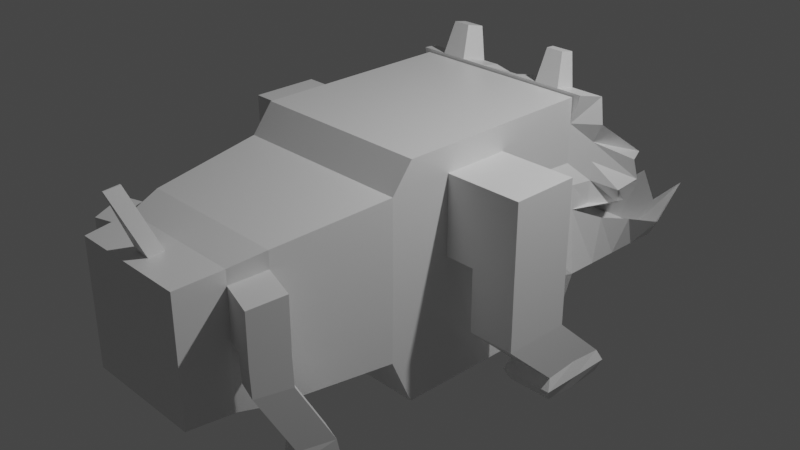# Source: robodog.blend  (saved by Blender 2.91.10; exported with 4.5.12 LTS)
import bpy
from mathutils import Matrix  # noqa: F401  (used for matrix-valued properties, if any)

bpy.ops.wm.read_factory_settings(use_empty=True)
scene = bpy.context.scene
scene.name = 'Scene'

# ---- collections
col_collection = bpy.data.collections.new('Collection'); scene.collection.children.link(col_collection)

# ---- materials (node trees are filled in below, after node groups)
mat_material = bpy.data.materials.new('Material')
mat_material.alpha_threshold = 0.0
mat_material.use_transparent_shadow = False
mat_material.line_color = (0.0, 0.0, 0.0, 1.0)

# ---- material node trees
mat_material.use_nodes = True; mat_material.node_tree.nodes.clear()
_N = mat_material.node_tree.nodes; _L = mat_material.node_tree.links
n0 = _N.new('ShaderNodeOutputMaterial'); n0.name = 'Material Output'; n0.location = (300, 300)
n1 = _N.new('ShaderNodeBsdfPrincipled'); n1.name = 'Principled BSDF'; n1.location = (10, 300)
n1.distribution = 'GGX'
n1.subsurface_method = 'BURLEY'
n1.inputs[2].default_value = 0.4
n1.inputs[3].default_value = 1.45
n1.inputs[27].default_value = (0.0, 0.0, 0.0, 1.0)
n1.inputs[28].default_value = 1.0
_L.new(n1.outputs[0], n0.inputs[0])
n0.is_active_output = True

# ---- world
world_world = bpy.data.worlds.new('World'); scene.world = world_world
world_world.use_nodes = True; world_world.node_tree.nodes.clear()
_N = world_world.node_tree.nodes; _L = world_world.node_tree.links
n0 = _N.new('ShaderNodeOutputWorld'); n0.name = 'World Output'; n0.location = (300, 300)
n1 = _N.new('ShaderNodeBackground'); n1.name = 'Background'; n1.location = (10, 300)
n1.inputs[0].default_value = (0.05088, 0.05088, 0.05088, 1.0)
_L.new(n1.outputs[0], n0.inputs[0])
n0.is_active_output = True
world_world.color = (0.05088, 0.05088, 0.05088)
world_world.use_sun_shadow = False
world_world.sun_shadow_jitter_overblur = 0.0

# ---- cameras
cam_camera = bpy.data.cameras.new('Camera')
cam_camera.clip_end = 100.0
cam_camera.ortho_scale = 7.314

# ---- lights
light_light = bpy.data.lights.new('Light', 'POINT')
light_light.transmission_factor = 0.0
light_light.energy = 1000.0
light_light.shadow_soft_size = 0.1
light_light.shadow_maximum_resolution = 0.006
light_light.use_absolute_resolution = True

# ---- meshes
me_cube = bpy.data.meshes.new('Cube')
me_cube.from_pydata([(1.0, 1.42, 1.317), (1.0, 1.42, -1.249), (1.0, -1.0, 1.0), (1.0, -1.011, -0.7052), (0.6678, -3.065, 0.7358), (0.6678, -3.065, -0.6111), (1.0, -0.7727, 1.295), (1.0, -0.7727, -1.238), (1.0, 1.42, 1.04), (1.134, 1.377, 0.1504), (1.0, -1.0, 0.7838), (1.0, -1.0, 0.1171), (0.6678, -3.065, 0.5915), (0.6678, -3.065, 0.07821), (1.0, -0.7727, 1.021), (1.0, -0.7727, 0.1767), (0.0, 1.42, -1.249), (0.0, -1.0, 1.0), (6.546e-17, -1.011, -0.7052), (0.0, 1.42, 1.317), (5.96e-08, -3.065, 0.7358), (5.96e-08, -3.065, -0.6111), (0.0, -0.7727, -1.238), (0.0, -0.7727, 1.295), (5.96e-08, -3.065, 0.07821), (5.96e-08, -3.065, 0.5915), (0.0, 1.42, 1.04), (1.0, -0.3171, -1.24), (1.0, 0.4137, -1.244), (1.0, 0.4137, 1.307), (1.0, -0.3171, 1.3), (0.9946, 0.3953, 0.2832), (1.0, -0.3171, 0.1783), (1.0, 0.4137, 1.031), (1.0, -0.3171, 1.025), (0.0, 0.4137, 1.307), (0.0, -0.3171, 1.3), (0.0, 0.4137, -1.244), (0.0, -0.3171, -1.24), (1.84, 0.4137, 0.1808), (1.84, -0.3171, 0.1783), (1.84, 0.4137, 1.031), (1.84, -0.3171, 1.025), (1.336, -0.3171, 1.025), (1.336, 0.4137, 1.031), (1.336, 0.4137, 0.1808), (1.336, -0.3171, 0.1783), (1.84, 0.4169, -0.5051), (1.84, -0.3138, -0.5077), (1.336, 0.4169, -0.5051), (1.336, -0.3138, -0.5077), (1.829, 1.035, -1.068), (1.829, 0.3041, -1.071), (1.326, 1.035, -1.068), (1.326, 0.3041, -1.071), (1.829, 1.036, -1.315), (1.829, 0.3049, -1.317), (1.326, 1.036, -1.315), (1.326, 0.3049, -1.317), (1.285, 1.094, -1.191), (1.285, 0.2461, -1.194), (1.869, 1.094, -1.191), (1.869, 0.2461, -1.194), (1.0, 0.04829, -1.242), (1.0, 0.04829, 1.303), (1.0, 0.04829, 0.1795), (1.0, 0.04829, 1.028), (0.0, 0.04829, 1.303), (0.0, 0.04829, -1.242), (1.84, 0.04829, 0.1795), (1.84, 0.04829, 1.028), (1.336, 0.04829, 0.1795), (1.336, 0.04829, 1.028), (1.84, 0.05154, -0.5064), (1.336, 0.05154, -0.5064), (1.829, 0.6694, -1.038), (1.326, 0.6694, -1.015), (1.829, 0.6703, -1.347), (1.326, 0.6703, -1.37), (1.869, 0.6699, -1.193), (1.285, 0.6699, -1.193), (0.8304, -2.226, -0.6572), (0.7197, -2.576, -0.6258), (0.7197, -2.575, 0.7771), (0.8304, -2.223, 0.8652), (0.8304, -2.223, 0.09726), (0.7197, -2.575, 0.08429), (0.8304, -2.223, 0.6856), (0.7197, -2.575, 0.6215), (5.96e-08, -2.223, 0.8652), (5.96e-08, -2.575, 0.7771), (5.96e-08, -2.226, -0.6572), (5.96e-08, -2.576, -0.6258), (1.257, -2.358, 0.09726), (1.146, -2.709, 0.08429), (1.257, -2.358, 0.6856), (1.146, -2.709, 0.6215), (1.005, -2.278, 0.6856), (1.005, -2.278, 0.09726), (0.8946, -2.63, 0.08429), (0.8946, -2.63, 0.6215), (1.26, -2.348, -0.2023), (1.15, -2.699, -0.2152), (0.8977, -2.62, -0.2152), (1.008, -2.268, -0.2023), (1.336, -1.982, -0.8787), (1.225, -2.333, -0.8916), (0.9733, -2.254, -0.8916), (1.084, -1.903, -0.8787), (1.339, -1.973, -1.16), (1.228, -2.325, -1.173), (0.976, -2.246, -1.173), (1.087, -1.894, -1.16), (0.9747, -2.274, -1.032), (1.226, -2.367, -1.032), (1.337, -1.953, -1.019), (1.085, -1.86, -1.019), (0.9511, 2.256, 0.5911), (1.277, 2.068, 0.08677), (0.0, 2.156, 0.6465), (0.25, -1.011, -0.7052), (0.5, -1.011, -0.7052), (0.75, -1.011, -0.7052), (0.25, 1.42, 1.317), (0.5, 1.42, 1.317), (0.75, 1.42, 1.317), (0.167, -3.065, -0.6111), (0.3339, -3.065, -0.6111), (0.5009, -3.065, -0.6111), (0.25, -0.7727, 1.295), (0.5, -0.7727, 1.295), (0.75, -0.7727, 1.295), (0.25, 1.42, 1.04), (0.5, 1.42, 1.04), (0.75, 1.42, 1.04), (0.75, 1.42, -1.249), (0.5, 1.42, -1.249), (0.25, 1.42, -1.249), (0.75, -1.0, 1.0), (0.5, -1.0, 1.0), (0.25, -1.0, 1.0), (0.5009, -3.065, 0.7358), (0.3339, -3.065, 0.7358), (0.167, -3.065, 0.7358), (0.75, -0.7727, -1.238), (0.5, -0.7727, -1.238), (0.25, -0.7727, -1.238), (0.5009, -3.065, 0.07821), (0.3339, -3.065, 0.07821), (0.167, -3.065, 0.07821), (0.5009, -3.065, 0.5915), (0.3339, -3.065, 0.5915), (0.167, -3.065, 0.5915), (0.25, 0.4137, 1.307), (0.5, 0.4137, 1.307), (0.75, 0.4137, 1.307), (0.25, -0.3171, 1.3), (0.5, -0.3171, 1.3), (0.75, -0.3171, 1.3), (0.75, 0.4137, -1.244), (0.5, 0.4137, -1.244), (0.25, 0.4137, -1.244), (0.75, -0.3171, -1.24), (0.5, -0.3171, -1.24), (0.25, -0.3171, -1.24), (0.75, 0.04829, -1.242), (0.5, 0.04829, -1.242), (0.25, 0.04829, -1.242), (0.25, 0.04829, 1.303), (0.5, 0.04829, 1.303), (0.75, 0.04829, 1.303), (0.2076, -2.223, 0.8652), (0.4152, -2.223, 0.8652), (0.6228, -2.223, 0.8652), (0.1799, -2.575, 0.7771), (0.3598, -2.575, 0.7771), (0.5398, -2.575, 0.7771), (0.6228, -2.226, -0.6572), (0.4152, -2.226, -0.6572), (0.2076, -2.226, -0.6572), (0.5398, -2.576, -0.6258), (0.3598, -2.576, -0.6258), (0.1799, -2.576, -0.6258), (0.2287, 2.427, 0.5007), (0.4904, 2.156, 0.6395), (0.6883, 2.446, 0.491), (1.0, 1.42, 0.8261), (1.0, 1.42, 0.6121), (1.101, 1.389, 0.4064), (1.0, -1.0, 0.6171), (1.0, -1.0, 0.4505), (1.0, -1.0, 0.2838), (0.6678, -3.065, 0.4631), (0.6678, -3.065, 0.3348), (0.6678, -3.065, 0.2065), (1.0, -0.7727, 0.8099), (1.0, -0.7727, 0.5988), (1.0, -0.7727, 0.3877), (5.96e-08, -3.065, 0.4631), (5.96e-08, -3.065, 0.3348), (5.96e-08, -3.065, 0.2065), (0.9986, 0.4091, 0.8442), (0.9973, 0.4045, 0.6572), (0.9959, 0.3999, 0.4702), (1.0, -0.3171, 0.8132), (1.0, -0.3171, 0.6016), (1.0, -0.3171, 0.3899), (1.84, 0.4137, 0.8186), (1.84, 0.4137, 0.606), (1.84, 0.4137, 0.3934), (1.84, -0.3171, 0.8132), (1.84, -0.3171, 0.6016), (1.84, -0.3171, 0.3899), (1.336, -0.3171, 0.3899), (1.336, -0.3171, 0.6016), (1.336, -0.3171, 0.8132), (1.336, 0.4137, 0.8186), (1.336, 0.4137, 0.606), (1.336, 0.4137, 0.3934), (1.84, 0.04829, 0.8159), (1.84, 0.04829, 0.6038), (1.84, 0.04829, 0.3917), (0.8304, -2.223, 0.5385), (0.8304, -2.223, 0.3914), (0.8304, -2.223, 0.2443), (0.7197, -2.575, 0.4872), (0.7197, -2.575, 0.3529), (0.7197, -2.575, 0.2186), (1.257, -2.358, 0.5385), (1.257, -2.358, 0.3914), (1.257, -2.358, 0.2443), (1.146, -2.709, 0.4872), (1.146, -2.709, 0.3529), (1.146, -2.709, 0.2186), (0.8946, -2.63, 0.2186), (0.8946, -2.63, 0.3529), (0.8946, -2.63, 0.4872), (1.005, -2.278, 0.5385), (1.005, -2.278, 0.3914), (1.005, -2.278, 0.2443), (1.247, 2.185, 0.4997), (1.268, 2.293, 0.2442), (1.222, 2.011, 0.2288), (0.5009, -3.065, 0.4631), (0.5009, -3.065, 0.3348), (0.5009, -3.065, 0.2065), (0.3339, -3.065, 0.4631), (0.3339, -3.065, 0.3348), (0.3339, -3.065, 0.2065), (0.167, -3.065, 0.4631), (0.167, -3.065, 0.3348), (0.167, -3.065, 0.2065), (1.097, 1.693, 0.3667), (1.114, 1.663, 0.1286), (0.8211, 1.693, 1.008), (1.195, 1.693, 1.008), (1.293, 1.925, 0.2484), (1.203, 2.063, 0.03276), (0.7123, 2.585, 0.478), (1.072, 2.569, 0.4355), (0.0, 2.295, 0.6336), (0.0, 1.693, 1.008), (0.07346, 1.693, 1.008), (0.4473, 1.693, 1.008), (0.1196, 2.566, 0.4877), (0.457, 2.295, 0.6266), (1.097, 1.693, 0.7945), (1.097, 1.693, 0.5806), (1.304, 2.146, 0.5332), (1.291, 2.248, 0.2762), (1.221, 1.345, -0.5497), (1.0, -1.006, -0.294), (0.6678, -3.065, -0.2665), (1.0, -0.7727, -0.5307), (0.0, 1.42, -0.5326), (5.96e-08, -3.065, -0.2665), (0.9973, 0.4045, -0.4805), (1.0, -0.3171, -0.5311), (1.0, 0.04829, -0.5314), (0.8304, -2.225, -0.28), (0.7197, -2.575, -0.2708), (0.5009, -3.065, -0.2665), (0.3339, -3.065, -0.2665), (0.167, -3.065, -0.2665), (0.25, 1.42, -0.5326), (0.5, 1.42, -0.5326), (0.75, 1.42, -0.5326), (1.048, 2.745, 0.1532), (1.509, 2.756, 0.1513), (0.0, 2.728, 0.1852), (0.2329, 2.703, 0.1345), (0.587, 2.699, 0.194), (1.221, 2.702, -0.5497), (0.0, 2.776, -0.5326), (0.25, 2.776, -0.5326), (0.5, 2.776, -0.5326), (0.75, 2.776, -0.5326), (0.875, -1.011, -0.7052), (0.875, 1.42, 1.317), (0.5843, -3.065, -0.6111), (0.875, -0.7727, 1.295), (0.875, 1.42, 1.04), (0.875, 0.4137, 1.307), (0.875, -0.3171, 1.3), (0.875, 0.04829, 1.303), (0.7266, -2.223, 0.8652), (0.6297, -2.575, 0.7771), (0.8221, 2.318, 0.5829), (0.875, 1.42, -1.249), (0.875, -1.0, 1.0), (0.5843, -3.065, 0.7358), (0.875, -0.7727, -1.238), (0.5843, -3.065, 0.07821), (0.5843, -3.065, 0.5915), (0.875, 0.4137, -1.244), (0.875, -0.3171, -1.24), (0.875, 0.04829, -1.242), (0.7266, -2.226, -0.6572), (0.6297, -2.576, -0.6258), (0.5843, -3.065, 0.2065), (0.5843, -3.065, 0.3348), (0.5843, -3.065, 0.4631), (1.008, 1.693, 1.008), (0.8943, 2.456, 0.57), (0.5843, -3.065, -0.2665), (0.9857, 1.382, -0.5411), (1.213, 2.724, -0.1428), (0.9857, 2.739, -0.5411), (0.625, -1.011, -0.7052), (0.625, 1.42, 1.317), (0.4174, -3.065, -0.6111), (0.625, -0.7727, 1.295), (0.625, 1.42, 1.04), (0.625, 1.42, -1.249), (0.625, -1.0, 1.0), (0.4174, -3.065, 0.7358), (0.625, -0.7727, -1.238), (0.4174, -3.065, 0.07821), (0.4174, -3.065, 0.5915), (0.625, 0.4137, 1.307), (0.625, -0.3171, 1.3), (0.625, 0.4137, -1.244), (0.625, -0.3171, -1.24), (0.625, 0.04829, -1.242), (0.625, 0.04829, 1.303), (0.519, -2.223, 0.8652), (0.4498, -2.575, 0.7771), (0.519, -2.226, -0.6572), (0.4498, -2.576, -0.6258), (0.5893, 2.301, 0.5653), (0.4174, -3.065, 0.2065), (0.4174, -3.065, 0.3348), (0.4174, -3.065, 0.4631), (0.6342, 1.693, 1.008), (0.5847, 2.44, 0.5523), (0.625, 1.42, -0.5326), (0.4174, -3.065, -0.2665), (0.7129, 2.742, -0.1406), (0.625, 2.776, -0.5326), (0.375, -1.011, -0.7052), (0.375, 1.42, 1.317), (0.2504, -3.065, -0.6111), (0.375, -0.7727, 1.295), (0.375, 1.42, 1.04), (0.375, 1.42, -1.249), (0.375, -1.0, 1.0), (0.2504, -3.065, 0.7358), (0.375, -0.7727, -1.238), (0.2504, -3.065, 0.07821), (0.2504, -3.065, 0.5915), (0.375, 0.4137, 1.307), (0.375, -0.3171, 1.3), (0.375, 0.4137, -1.244), (0.375, -0.3171, -1.24), (0.375, 0.04829, -1.242), (0.375, 0.04829, 1.303), (0.3114, -2.223, 0.8652), (0.2699, -2.575, 0.7771), (0.3114, -2.226, -0.6572), (0.2699, -2.576, -0.6258), (0.3595, 2.291, 0.5701), (0.2504, -3.065, 0.2065), (0.2504, -3.065, 0.3348), (0.2504, -3.065, 0.4631), (0.2604, 1.693, 1.008), (0.2883, 2.43, 0.5572), (0.375, 1.42, -0.5326), (0.2504, -3.065, -0.2665), (0.3626, 2.727, -0.1253), (0.375, 2.776, -0.5326), (0.125, 1.42, -1.249), (0.125, -1.0, 1.0), (0.08348, -3.065, 0.7358), (0.125, -0.7727, -1.238), (0.08348, -3.065, 0.07821), (0.08348, -3.065, 0.5915), (0.125, 0.4137, -1.244), (0.125, -0.3171, -1.24), (0.125, 0.04829, -1.242), (0.1038, -2.226, -0.6572), (0.08996, -2.576, -0.6258), (0.125, -1.011, -0.7052), (0.125, 1.42, 1.317), (0.08348, -3.065, -0.6111), (0.125, -0.7727, 1.295), (0.125, 1.42, 1.04), (0.125, 0.4137, 1.307), (0.125, -0.3171, 1.3), (0.125, 0.04829, 1.303), (0.1038, -2.223, 0.8652), (0.08996, -2.575, 0.7771), (0.1143, 2.291, 0.5736), (0.08348, -3.065, 0.2065), (0.08348, -3.065, 0.3348), (0.08348, -3.065, 0.4631), (0.0, 1.693, 1.008), (0.05981, 2.43, 0.5607), (0.125, 1.42, -0.5326), (0.08348, -3.065, -0.2665), (0.1121, 2.726, -0.09196), (0.125, 2.776, -0.5326), (0.25, 1.759, -0.5326), (0.25, 2.098, -0.5326), (0.25, 2.437, -0.5326), (1.221, 2.362, -0.5497), (1.221, 2.023, -0.5497), (1.221, 1.684, -0.5497), (0.75, 1.759, -0.5326), (0.75, 2.098, -0.5326), (0.75, 2.437, -0.5326), (1.226, 1.762, -0.03683), (1.297, 2.169, -0.164), (1.482, 2.431, -0.2226), (0.5, 1.759, -0.5326), (0.5, 2.098, -0.5326), (0.5, 2.437, -0.5326), (0.0, 1.759, -0.5326), (0.0, 2.098, -0.5326), (0.0, 2.437, -0.5326), (0.9857, 1.721, -0.5411), (0.9857, 2.061, -0.5411), (0.9857, 2.4, -0.5411), (0.625, 1.759, -0.5326), (0.625, 2.098, -0.5326), (0.625, 2.437, -0.5326), (0.375, 1.759, -0.5326), (0.375, 2.098, -0.5326), (0.375, 2.437, -0.5326), (0.125, 1.759, -0.5326), (0.125, 2.098, -0.5326), (0.125, 2.437, -0.5326), (0.9378, 1.44, 1.35), (1.083, 1.44, 1.35), (0.7928, 1.44, 1.35), (0.7942, 1.679, 1.304), (0.06804, 1.44, 1.35), (0.213, 1.44, 1.35), (0.3579, 1.44, 1.35), (0.5029, 1.44, 1.35), (0.6479, 1.44, 1.35), (1.168, 1.679, 1.304), (0.04535, 1.683, 1.262), (0.4204, 1.679, 1.304), (0.9811, 1.679, 1.304), (0.0, 1.683, 1.262), (0.2335, 1.679, 1.304), (0.6073, 1.679, 1.304), (0.0, 1.683, 1.262), (0.0, 1.44, 1.35), (0.09414, 1.681, 1.044), (0.2324, 1.681, 1.044), (0.07335, 1.673, 1.231), (0.2126, 1.67, 1.263), (0.7381, 1.547, 1.696), (0.739, 1.706, 1.665), (0.6411, 1.547, 1.696), (0.5442, 1.547, 1.696), (0.4891, 1.706, 1.665), (0.614, 1.706, 1.665), (0.7024, -2.739, -0.6209), (0.6851, -2.902, -0.616), (0.7024, -2.738, 0.08226), (0.6851, -2.902, 0.08024), (0.7024, -2.738, 0.6115), (0.6851, -2.902, 0.6015), (5.96e-08, -2.738, 0.7633), (5.96e-08, -2.902, 0.7496), (5.96e-08, -2.739, -0.6209), (5.96e-08, -2.902, -0.616), (0.6851, -2.902, 0.7496), (0.7024, -2.738, 0.7633), (0.5268, -2.738, 0.7633), (0.5138, -2.902, 0.7496), (0.3512, -2.738, 0.7633), (0.3426, -2.902, 0.7496), (0.1756, -2.738, 0.7633), (0.1713, -2.902, 0.7496), (0.1756, -2.739, -0.6209), (0.1713, -2.902, -0.616), (0.3512, -2.739, -0.6209), (0.3426, -2.902, -0.616), (0.5268, -2.739, -0.6209), (0.5138, -2.902, -0.616), (0.7024, -2.738, 0.2146), (0.6851, -2.902, 0.2105), (0.7024, -2.738, 0.3469), (0.6851, -2.902, 0.3409), (0.7024, -2.738, 0.4792), (0.6851, -2.902, 0.4712), (0.7024, -2.739, -0.2693), (0.6851, -2.902, -0.2679), (0.6146, -2.738, 0.7633), (0.5995, -2.902, 0.7496), (0.6146, -2.739, -0.6209), (0.5995, -2.902, -0.616), (0.439, -2.739, -0.6209), (0.4282, -2.902, -0.616), (0.439, -2.738, 0.7633), (0.4282, -2.902, 0.7496), (0.2634, -2.739, -0.6209), (0.2569, -2.902, -0.616), (0.2634, -2.738, 0.7633), (0.2569, -2.902, 0.7496), (0.0878, -2.739, -0.6209), (0.08564, -2.902, -0.616), (0.0878, -2.738, 0.7633), (0.08564, -2.902, 0.7496), (0.0, -3.023, 1.426), (0.0, -3.187, 1.413), (0.008386, -3.023, 1.426), (0.006224, -3.187, 1.413)], [], [(311, 7, 3, 297), (14, 6, 2, 10), (301, 298, 0, 8), (514, 480, 5, 299), (484, 489, 4, 12), (34, 30, 6, 14), (315, 27, 7, 311), (277, 32, 15, 273), (204, 34, 14, 195), (510, 482, 13, 272), (508, 484, 12, 192), (444, 435, 295, 358), (307, 185, 258, 323), (273, 15, 11, 271), (195, 14, 10, 189), (414, 395, 25, 198), (418, 394, 24, 275), (407, 36, 23, 404), (526, 486, 20, 392), (395, 392, 20, 25), (404, 23, 17, 391), (402, 19, 35, 406), (408, 67, 36, 407), (186, 8, 33, 201), (72, 43, 42, 70), (270, 9, 31, 276), (278, 65, 32, 277), (308, 1, 28, 314), (316, 63, 27, 315), (8, 0, 29, 33), (66, 64, 30, 34), (219, 70, 42, 210), (71, 45, 49, 74), (216, 44, 41, 207), (213, 46, 40, 212), (206, 32, 46, 213), (201, 33, 44, 216), (65, 31, 45, 71), (66, 34, 43, 72), (48, 50, 54, 52), (45, 39, 47, 49), (69, 40, 48, 73), (40, 46, 50, 48), (80, 59, 57, 78), (73, 48, 52, 75), (74, 49, 53, 76), (49, 47, 51, 53), (78, 57, 55, 77), (59, 61, 55, 57), (62, 60, 58, 56), (79, 62, 56, 77), (75, 52, 62, 79), (52, 54, 60, 62), (53, 51, 61, 59), (76, 53, 59, 80), (54, 76, 80, 60), (51, 75, 79, 61), (61, 79, 77, 55), (58, 78, 77, 56), (50, 74, 76, 54), (47, 73, 75, 51), (60, 80, 78, 58), (39, 69, 73, 47), (33, 66, 72, 44), (32, 65, 71, 46), (46, 71, 74, 50), (207, 41, 70, 219), (33, 29, 64, 66), (314, 28, 63, 316), (276, 31, 65, 278), (44, 72, 70, 41), (406, 35, 67, 408), (391, 17, 89, 409), (409, 89, 90, 410), (189, 10, 87, 222), (237, 97, 95, 228), (271, 11, 85, 279), (279, 85, 86, 280), (10, 2, 84, 87), (87, 84, 83, 88), (297, 3, 81, 317), (317, 81, 82, 318), (228, 95, 96, 231), (234, 99, 94, 233), (97, 100, 96, 95), (99, 98, 104, 103), (86, 85, 98, 99), (87, 88, 100, 97), (227, 86, 99, 234), (222, 87, 97, 237), (103, 104, 108, 107), (94, 99, 103, 102), (93, 94, 102, 101), (98, 93, 101, 104), (114, 113, 111, 110), (102, 103, 107, 106), (104, 101, 105, 108), (101, 102, 106, 105), (111, 112, 109, 110), (116, 115, 109, 112), (115, 114, 110, 109), (113, 116, 112, 111), (107, 108, 116, 113), (105, 106, 114, 115), (108, 105, 115, 116), (106, 107, 113, 114), (186, 187, 267, 266), (399, 179, 182, 400), (378, 178, 181, 379), (347, 177, 180, 348), (401, 120, 179, 399), (359, 121, 178, 378), (328, 122, 177, 347), (305, 173, 176, 306), (345, 172, 175, 346), (376, 171, 174, 377), (309, 138, 173, 305), (334, 139, 172, 345), (365, 140, 171, 376), (302, 155, 170, 304), (339, 154, 169, 344), (370, 153, 168, 375), (396, 161, 167, 398), (372, 160, 166, 374), (341, 159, 165, 343), (398, 167, 164, 397), (374, 166, 163, 373), (343, 165, 162, 342), (390, 137, 161, 396), (364, 136, 160, 372), (333, 135, 159, 341), (304, 170, 158, 303), (344, 169, 157, 340), (375, 168, 156, 371), (298, 125, 155, 302), (329, 124, 154, 339), (360, 123, 153, 370), (300, 131, 138, 309), (331, 130, 139, 334), (362, 129, 140, 365), (313, 310, 141, 150), (338, 335, 142, 151), (369, 366, 143, 152), (512, 492, 141, 310), (518, 494, 142, 335), (522, 496, 143, 366), (303, 158, 131, 300), (340, 157, 130, 331), (371, 156, 129, 362), (324, 312, 147, 281), (356, 337, 148, 282), (387, 368, 149, 283), (321, 313, 150, 243), (352, 338, 151, 246), (383, 369, 152, 249), (188, 9, 253, 252), (118, 242, 256, 257), (26, 405, 455, 468), (441, 429, 296, 327), (397, 164, 146, 393), (373, 163, 145, 367), (342, 162, 144, 336), (524, 498, 126, 403), (520, 500, 127, 361), (516, 502, 128, 330), (405, 402, 123, 132), (363, 360, 124, 133), (332, 329, 125, 134), (393, 146, 120, 401), (367, 145, 121, 359), (336, 144, 122, 328), (368, 381, 251, 149), (381, 382, 250, 251), (382, 383, 249, 250), (337, 350, 248, 148), (350, 351, 247, 248), (351, 352, 246, 247), (312, 319, 245, 147), (319, 320, 244, 245), (320, 321, 243, 244), (8, 186, 266, 255), (349, 184, 265, 354), (262, 415, 464, 461), (85, 224, 239, 98), (224, 223, 238, 239), (223, 222, 237, 238), (88, 225, 236, 100), (225, 226, 235, 236), (226, 227, 234, 235), (100, 236, 231, 96), (236, 235, 232, 231), (235, 234, 233, 232), (93, 230, 233, 94), (230, 229, 232, 233), (229, 228, 231, 232), (98, 239, 230, 93), (239, 238, 229, 230), (238, 237, 228, 229), (11, 191, 224, 85), (191, 190, 223, 224), (190, 189, 222, 223), (39, 209, 221, 69), (209, 208, 220, 221), (208, 207, 219, 220), (31, 203, 218, 45), (203, 202, 217, 218), (202, 201, 216, 217), (34, 204, 215, 43), (204, 205, 214, 215), (205, 206, 213, 214), (43, 215, 210, 42), (215, 214, 211, 210), (214, 213, 212, 211), (45, 218, 209, 39), (218, 217, 208, 209), (217, 216, 207, 208), (69, 221, 212, 40), (221, 220, 211, 212), (220, 219, 210, 211), (9, 188, 203, 31), (188, 187, 202, 203), (187, 186, 201, 202), (394, 412, 200, 24), (412, 413, 199, 200), (413, 414, 198, 199), (15, 197, 191, 11), (197, 196, 190, 191), (196, 195, 189, 190), (482, 504, 194, 13), (504, 506, 193, 194), (506, 508, 192, 193), (32, 206, 197, 15), (206, 205, 196, 197), (205, 204, 195, 196), (322, 255, 259, 323), (252, 253, 257, 256), (415, 262, 264, 416), (384, 263, 265, 385), (353, 254, 258, 354), (255, 266, 268, 259), (266, 267, 269, 268), (267, 252, 256, 269), (187, 188, 252, 267), (240, 117, 259, 268), (241, 240, 268, 269), (242, 241, 269, 256), (9, 118, 257, 253), (411, 119, 260, 416), (353, 263, 462, 466), (134, 301, 451, 453), (380, 183, 264, 385), (333, 355, 286, 135), (364, 386, 285, 136), (390, 417, 284, 137), (361, 387, 283, 126), (330, 356, 282, 127), (299, 324, 281, 128), (81, 279, 280, 82), (3, 271, 279, 81), (28, 276, 278, 63), (63, 278, 277, 27), (1, 270, 276, 28), (403, 418, 275, 21), (7, 273, 271, 3), (308, 325, 270, 1), (480, 510, 272, 5), (27, 277, 273, 7), (327, 326, 288, 292), (420, 419, 290, 294), (389, 388, 291, 295), (358, 357, 287, 296), (432, 424, 292, 288), (447, 423, 294, 389), (450, 438, 293, 420), (296, 287, 326, 327), (135, 286, 325, 308), (5, 272, 324, 299), (301, 8, 452, 451), (254, 322, 323, 258), (193, 192, 321, 320), (194, 193, 320, 319), (13, 194, 319, 312), (424, 441, 327, 292), (192, 12, 313, 321), (272, 13, 312, 324), (30, 303, 300, 6), (489, 512, 310, 4), (12, 4, 310, 313), (6, 300, 309, 2), (0, 298, 302, 29), (64, 304, 303, 30), (29, 302, 304, 64), (2, 309, 305, 84), (84, 305, 306, 83), (177, 317, 318, 180), (122, 297, 317, 177), (159, 314, 316, 165), (165, 316, 315, 162), (135, 308, 314, 159), (117, 307, 323, 259), (162, 315, 311, 144), (502, 514, 299, 128), (134, 125, 298, 301), (144, 311, 297, 122), (295, 291, 357, 358), (128, 281, 356, 330), (136, 285, 355, 333), (263, 353, 354, 265), (185, 349, 354, 258), (244, 243, 352, 351), (245, 244, 351, 350), (147, 245, 350, 337), (145, 336, 328, 121), (133, 124, 329, 332), (500, 516, 330, 127), (163, 342, 336, 145), (332, 134, 453, 459), (243, 150, 338, 352), (281, 147, 337, 356), (158, 340, 331, 131), (492, 518, 335, 141), (150, 141, 335, 338), (131, 331, 334, 138), (125, 329, 339, 155), (170, 344, 340, 158), (136, 333, 341, 160), (166, 343, 342, 163), (160, 341, 343, 166), (155, 339, 344, 170), (138, 334, 345, 173), (173, 345, 346, 176), (121, 328, 347, 178), (178, 347, 348, 181), (429, 444, 358, 296), (435, 447, 389, 295), (294, 290, 388, 389), (127, 282, 387, 361), (137, 284, 386, 364), (184, 380, 385, 265), (262, 384, 385, 264), (322, 254, 454, 463), (247, 246, 383, 382), (248, 247, 382, 381), (148, 248, 381, 368), (146, 367, 359, 120), (132, 123, 360, 363), (498, 520, 361, 126), (164, 373, 367, 146), (246, 151, 369, 383), (282, 148, 368, 387), (157, 371, 362, 130), (494, 522, 366, 142), (151, 142, 366, 369), (130, 362, 365, 139), (124, 360, 370, 154), (169, 375, 371, 157), (137, 364, 372, 161), (167, 374, 373, 164), (161, 372, 374, 167), (154, 370, 375, 169), (139, 365, 376, 172), (172, 376, 377, 175), (120, 359, 378, 179), (179, 378, 379, 182), (423, 450, 420, 294), (293, 289, 419, 420), (126, 283, 418, 403), (16, 274, 417, 390), (363, 133, 458, 457), (183, 411, 416, 264), (261, 415, 416, 260), (250, 249, 414, 413), (251, 250, 413, 412), (149, 251, 412, 394), (22, 393, 401, 18), (26, 19, 402, 405), (488, 524, 403, 21), (38, 397, 393, 22), (16, 390, 396, 37), (68, 398, 397, 38), (37, 396, 398, 68), (18, 401, 399, 91), (91, 399, 400, 92), (171, 409, 410, 174), (140, 391, 409, 171), (153, 406, 408, 168), (168, 408, 407, 156), (123, 402, 406, 153), (129, 404, 391, 140), (152, 143, 392, 395), (496, 526, 392, 143), (156, 407, 404, 129), (283, 149, 394, 418), (249, 152, 395, 414), (284, 417, 448, 421), (421, 448, 449, 422), (422, 449, 450, 423), (285, 386, 445, 433), (433, 445, 446, 434), (434, 446, 447, 435), (286, 355, 442, 427), (427, 442, 443, 428), (428, 443, 444, 429), (270, 325, 439, 426), (426, 439, 440, 425), (425, 440, 441, 424), (417, 274, 436, 448), (448, 436, 437, 449), (449, 437, 438, 450), (386, 284, 421, 445), (445, 421, 422, 446), (446, 422, 423, 447), (9, 270, 426, 430), (430, 426, 425, 431), (431, 425, 424, 432), (325, 286, 427, 439), (439, 427, 428, 440), (440, 428, 429, 441), (355, 285, 433, 442), (442, 433, 434, 443), (443, 434, 435, 444), (462, 458, 476, 477), (457, 458, 462, 465), (451, 452, 460, 463), (455, 456, 461, 464), (453, 451, 463, 454), (454, 466, 478, 474), (456, 457, 465, 461), (468, 455, 464, 467), (133, 332, 459, 458), (384, 262, 469, 470), (263, 384, 465, 462), (8, 255, 460, 452), (255, 322, 463, 460), (254, 353, 466, 454), (132, 363, 457, 456), (415, 261, 467, 464), (405, 132, 456, 455), (470, 469, 471, 472), (461, 465, 472, 471), (465, 384, 470, 472), (262, 461, 471, 469), (475, 473, 474, 478), (476, 475, 478, 477), (458, 459, 475, 476), (453, 454, 474, 473), (466, 462, 477, 478), (459, 453, 473, 475), (174, 410, 525, 495), (495, 525, 526, 496), (92, 400, 523, 487), (487, 523, 524, 488), (175, 377, 521, 493), (493, 521, 522, 494), (182, 379, 519, 497), (497, 519, 520, 498), (176, 346, 517, 491), (491, 517, 518, 492), (181, 348, 515, 499), (499, 515, 516, 500), (180, 318, 513, 501), (501, 513, 514, 502), (83, 306, 511, 490), (490, 511, 512, 489), (82, 280, 509, 479), (479, 509, 510, 480), (226, 225, 507, 505), (505, 507, 508, 506), (227, 226, 505, 503), (503, 505, 506, 504), (86, 227, 503, 481), (481, 503, 504, 482), (348, 180, 501, 515), (515, 501, 502, 516), (379, 181, 499, 519), (519, 499, 500, 520), (400, 182, 497, 523), (523, 497, 498, 524), (377, 174, 495, 521), (521, 495, 496, 522), (346, 175, 493, 517), (517, 493, 494, 518), (306, 176, 491, 511), (511, 491, 492, 512), (410, 90, 485, 525), (525, 485, 527, 529), (225, 88, 483, 507), (507, 483, 484, 508), (280, 86, 481, 509), (509, 481, 482, 510), (88, 83, 490, 483), (483, 490, 489, 484), (318, 82, 479, 513), (513, 479, 480, 514), (529, 527, 528, 530), (526, 525, 529, 530), (486, 526, 530, 528)])
_uv = me_cube.uv_layers.new(name='UVMap')
_uv.uv.foreach_set('vector', [0.3594, 0.7216, 0.375, 0.7216, 0.375, 0.75, 0.3594, 0.75, 0.598, 0.7216, 0.625, 0.7216, 0.625, 0.75, 0.598, 0.75, 0.598, 0.4844, 0.625, 0.4844, 0.625, 0.5, 0.598, 0.5, 0.3594, 0.75, 0.375, 0.75, 0.375, 0.75, 0.3594, 0.75, 0.598, 0.75, 0.625, 0.75, 0.625, 0.75, 0.598, 0.75, 0.598, 0.6755, 0.625, 0.6755, 0.625, 0.7216, 0.598, 0.7216, 0.3594, 0.6755, 0.375, 0.6755, 0.375, 0.7216, 0.3594, 0.7216, 0.4448, 0.6755, 0.5146, 0.6755, 0.5146, 0.7216, 0.4448, 0.7216, 0.5771, 0.6755, 0.598, 0.6755, 0.598, 0.7216, 0.5771, 0.7216, 0.4448, 0.75, 0.5146, 0.75, 0.5146, 0.75, 0.4448, 0.75, 0.5771, 0.75, 0.598, 0.75, 0.598, 0.75, 0.5771, 0.75, 0.4448, 0.4531, 0.4448, 0.4375, 0.4448, 0.4375, 0.4448, 0.4531, 0.0, 0.0, 0.0, 0.0, 0.0, 0.0, 0.0, 0.0, 0.4448, 0.7216, 0.5146, 0.7216, 0.5146, 0.75, 0.4448, 0.75, 0.5771, 0.7216, 0.598, 0.7216, 0.598, 0.75, 0.5771, 0.75, 0.5771, 0.8594, 0.598, 0.8594, 0.598, 0.875, 0.5771, 0.875, 0.4448, 0.8594, 0.5146, 0.8594, 0.5146, 0.875, 0.4448, 0.875, 0.7344, 0.6755, 0.75, 0.6755, 0.75, 0.7216, 0.7344, 0.7216, 0.7344, 0.75, 0.75, 0.75, 0.75, 0.75, 0.7344, 0.75, 0.598, 0.8594, 0.625, 0.8594, 0.625, 0.875, 0.598, 0.875, 0.7344, 0.7216, 0.75, 0.7216, 0.75, 0.75, 0.7344, 0.75, 0.7344, 0.5, 0.75, 0.5, 0.75, 0.6017, 0.7344, 0.6017, 0.7344, 0.6386, 0.75, 0.6386, 0.75, 0.6755, 0.7344, 0.6755, 0.5771, 0.5, 0.598, 0.5, 0.598, 0.6017, 0.5771, 0.6017, 0.598, 0.6386, 0.598, 0.6755, 0.598, 0.6755, 0.598, 0.6386, 0.4448, 0.5, 0.5146, 0.5, 0.5146, 0.6017, 0.4448, 0.6017, 0.4448, 0.6386, 0.5146, 0.6386, 0.5146, 0.6755, 0.4448, 0.6755, 0.3594, 0.5, 0.375, 0.5, 0.375, 0.6017, 0.3594, 0.6017, 0.3594, 0.6386, 0.375, 0.6386, 0.375, 0.6755, 0.3594, 0.6755, 0.598, 0.5, 0.625, 0.5, 0.625, 0.6017, 0.598, 0.6017, 0.598, 0.6386, 0.625, 0.6386, 0.625, 0.6755, 0.598, 0.6755, 0.5771, 0.6386, 0.598, 0.6386, 0.598, 0.6755, 0.5771, 0.6755, 0.5146, 0.6386, 0.5146, 0.6017, 0.5146, 0.6017, 0.5146, 0.6386, 0.5771, 0.6017, 0.598, 0.6017, 0.598, 0.6017, 0.5771, 0.6017, 0.5355, 0.6755, 0.5146, 0.6755, 0.5146, 0.6755, 0.5355, 0.6755, 0.5355, 0.6755, 0.5146, 0.6755, 0.5146, 0.6755, 0.5355, 0.6755, 0.5771, 0.6017, 0.598, 0.6017, 0.598, 0.6017, 0.5771, 0.6017, 0.5146, 0.6386, 0.5146, 0.6017, 0.5146, 0.6017, 0.5146, 0.6386, 0.598, 0.6386, 0.598, 0.6755, 0.598, 0.6755, 0.598, 0.6386, 0.5146, 0.6755, 0.5146, 0.6755, 0.5146, 0.6755, 0.5146, 0.6755, 0.5146, 0.6017, 0.5146, 0.6017, 0.5146, 0.6017, 0.5146, 0.6017, 0.5146, 0.6386, 0.5146, 0.6755, 0.5146, 0.6755, 0.5146, 0.6386, 0.5146, 0.6755, 0.5146, 0.6755, 0.5146, 0.6755, 0.5146, 0.6755, 0.5146, 0.6386, 0.5146, 0.6017, 0.5146, 0.6017, 0.5146, 0.6386, 0.5146, 0.6386, 0.5146, 0.6755, 0.5146, 0.6755, 0.5146, 0.6386, 0.5146, 0.6386, 0.5146, 0.6017, 0.5146, 0.6017, 0.5146, 0.6386, 0.5146, 0.6017, 0.5146, 0.6017, 0.5146, 0.6017, 0.5146, 0.6017, 0.5146, 0.6386, 0.5146, 0.6017, 0.5146, 0.6017, 0.5146, 0.6386, 0.5146, 0.6017, 0.5146, 0.6017, 0.5146, 0.6017, 0.5146, 0.6017, 0.5146, 0.6755, 0.5146, 0.6755, 0.5146, 0.6755, 0.5146, 0.6755, 0.5146, 0.6386, 0.5146, 0.6755, 0.5146, 0.6755, 0.5146, 0.6386, 0.5146, 0.6386, 0.5146, 0.6755, 0.5146, 0.6755, 0.5146, 0.6386, 0.5146, 0.6755, 0.5146, 0.6755, 0.5146, 0.6755, 0.5146, 0.6755, 0.5146, 0.6017, 0.5146, 0.6017, 0.5146, 0.6017, 0.5146, 0.6017, 0.5146, 0.6386, 0.5146, 0.6017, 0.5146, 0.6017, 0.5146, 0.6386, 0.5146, 0.6755, 0.5146, 0.6386, 0.5146, 0.6386, 0.5146, 0.6755, 0.5146, 0.6017, 0.5146, 0.6386, 0.5146, 0.6386, 0.5146, 0.6017, 0.5146, 0.6017, 0.5146, 0.6386, 0.5146, 0.6386, 0.5146, 0.6017, 0.5146, 0.6755, 0.5146, 0.6386, 0.5146, 0.6386, 0.5146, 0.6755, 0.5146, 0.6755, 0.5146, 0.6386, 0.5146, 0.6386, 0.5146, 0.6755, 0.5146, 0.6017, 0.5146, 0.6386, 0.5146, 0.6386, 0.5146, 0.6017, 0.5146, 0.6755, 0.5146, 0.6386, 0.5146, 0.6386, 0.5146, 0.6755, 0.5146, 0.6017, 0.5146, 0.6386, 0.5146, 0.6386, 0.5146, 0.6017, 0.598, 0.6017, 0.598, 0.6386, 0.598, 0.6386, 0.598, 0.6017, 0.5146, 0.6755, 0.5146, 0.6386, 0.5146, 0.6386, 0.5146, 0.6755, 0.5146, 0.6755, 0.5146, 0.6386, 0.5146, 0.6386, 0.5146, 0.6755, 0.5771, 0.6017, 0.598, 0.6017, 0.598, 0.6386, 0.5771, 0.6386, 0.598, 0.6017, 0.625, 0.6017, 0.625, 0.6386, 0.598, 0.6386, 0.3594, 0.6017, 0.375, 0.6017, 0.375, 0.6386, 0.3594, 0.6386, 0.4448, 0.6017, 0.5146, 0.6017, 0.5146, 0.6386, 0.4448, 0.6386, 0.598, 0.6017, 0.598, 0.6386, 0.598, 0.6386, 0.598, 0.6017, 0.7344, 0.6017, 0.75, 0.6017, 0.75, 0.6386, 0.7344, 0.6386, 0.7344, 0.75, 0.75, 0.75, 0.75, 0.75, 0.7344, 0.75, 0.7344, 0.75, 0.75, 0.75, 0.75, 0.75, 0.7344, 0.75, 0.5771, 0.75, 0.598, 0.75, 0.598, 0.75, 0.5771, 0.75, 0.5771, 0.75, 0.598, 0.75, 0.598, 0.75, 0.5771, 0.75, 0.4448, 0.75, 0.5146, 0.75, 0.5146, 0.75, 0.4448, 0.75, 0.4448, 0.75, 0.5146, 0.75, 0.5146, 0.75, 0.4448, 0.75, 0.598, 0.75, 0.625, 0.75, 0.625, 0.75, 0.598, 0.75, 0.598, 0.75, 0.625, 0.75, 0.625, 0.75, 0.598, 0.75, 0.3594, 0.75, 0.375, 0.75, 0.375, 0.75, 0.3594, 0.75, 0.3594, 0.75, 0.375, 0.75, 0.375, 0.75, 0.3594, 0.75, 0.5771, 0.75, 0.598, 0.75, 0.598, 0.75, 0.5771, 0.75, 0.5355, 0.75, 0.5146, 0.75, 0.5146, 0.75, 0.5355, 0.75, 0.598, 0.75, 0.598, 0.75, 0.598, 0.75, 0.598, 0.75, 0.5146, 0.75, 0.5146, 0.75, 0.5146, 0.75, 0.5146, 0.75, 0.5146, 0.75, 0.5146, 0.75, 0.5146, 0.75, 0.5146, 0.75, 0.598, 0.75, 0.598, 0.75, 0.598, 0.75, 0.598, 0.75, 0.5355, 0.75, 0.5146, 0.75, 0.5146, 0.75, 0.5355, 0.75, 0.5771, 0.75, 0.598, 0.75, 0.598, 0.75, 0.5771, 0.75, 0.5146, 0.75, 0.5146, 0.75, 0.5146, 0.75, 0.5146, 0.75, 0.5146, 0.75, 0.5146, 0.75, 0.5146, 0.75, 0.5146, 0.75, 0.5146, 0.75, 0.5146, 0.75, 0.5146, 0.75, 0.5146, 0.75, 0.5146, 0.75, 0.5146, 0.75, 0.5146, 0.75, 0.5146, 0.75, 0.5146, 0.75, 0.5146, 0.75, 0.5146, 0.75, 0.5146, 0.75, 0.5146, 0.75, 0.5146, 0.75, 0.5146, 0.75, 0.5146, 0.75, 0.5146, 0.75, 0.5146, 0.75, 0.5146, 0.75, 0.5146, 0.75, 0.5146, 0.75, 0.5146, 0.75, 0.5146, 0.75, 0.5146, 0.75, 0.5146, 0.75, 0.5146, 0.75, 0.5146, 0.75, 0.5146, 0.75, 0.5146, 0.75, 0.5146, 0.75, 0.5146, 0.75, 0.5146, 0.75, 0.5146, 0.75, 0.5146, 0.75, 0.5146, 0.75, 0.5146, 0.75, 0.5146, 0.75, 0.5146, 0.75, 0.5146, 0.75, 0.5146, 0.75, 0.5146, 0.75, 0.5146, 0.75, 0.5146, 0.75, 0.5146, 0.75, 0.5146, 0.75, 0.5146, 0.75, 0.5146, 0.75, 0.5146, 0.75, 0.5146, 0.75, 0.5146, 0.75, 0.5146, 0.75, 0.5146, 0.75, 0.5146, 0.75, 0.5146, 0.75, 0.5146, 0.75, 0.5146, 0.75, 0.5771, 0.5, 0.5563, 0.5, 0.5563, 0.5, 0.5771, 0.5, 0.2656, 0.75, 0.2812, 0.75, 0.2812, 0.75, 0.2656, 0.75, 0.2969, 0.75, 0.3125, 0.75, 0.3125, 0.75, 0.2969, 0.75, 0.3281, 0.75, 0.3438, 0.75, 0.3438, 0.75, 0.3281, 0.75, 0.2656, 0.75, 0.2812, 0.75, 0.2812, 0.75, 0.2656, 0.75, 0.2969, 0.75, 0.3125, 0.75, 0.3125, 0.75, 0.2969, 0.75, 0.3281, 0.75, 0.3438, 0.75, 0.3438, 0.75, 0.3281, 0.75, 0.6406, 0.75, 0.6562, 0.75, 0.6562, 0.75, 0.6406, 0.75, 0.6719, 0.75, 0.6875, 0.75, 0.6875, 0.75, 0.6719, 0.75, 0.7031, 0.75, 0.7188, 0.75, 0.7188, 0.75, 0.7031, 0.75, 0.6406, 0.75, 0.6562, 0.75, 0.6562, 0.75, 0.6406, 0.75, 0.6719, 0.75, 0.6875, 0.75, 0.6875, 0.75, 0.6719, 0.75, 0.7031, 0.75, 0.7188, 0.75, 0.7188, 0.75, 0.7031, 0.75, 0.6406, 0.6017, 0.6562, 0.6017, 0.6562, 0.6386, 0.6406, 0.6386, 0.6719, 0.6017, 0.6875, 0.6017, 0.6875, 0.6386, 0.6719, 0.6386, 0.7031, 0.6017, 0.7188, 0.6017, 0.7188, 0.6386, 0.7031, 0.6386, 0.2656, 0.6017, 0.2812, 0.6017, 0.2812, 0.6386, 0.2656, 0.6386, 0.2969, 0.6017, 0.3125, 0.6017, 0.3125, 0.6386, 0.2969, 0.6386, 0.3281, 0.6017, 0.3438, 0.6017, 0.3438, 0.6386, 0.3281, 0.6386, 0.2656, 0.6386, 0.2812, 0.6386, 0.2812, 0.6755, 0.2656, 0.6755, 0.2969, 0.6386, 0.3125, 0.6386, 0.3125, 0.6755, 0.2969, 0.6755, 0.3281, 0.6386, 0.3438, 0.6386, 0.3438, 0.6755, 0.3281, 0.6755, 0.2656, 0.5, 0.2812, 0.5, 0.2812, 0.6017, 0.2656, 0.6017, 0.2969, 0.5, 0.3125, 0.5, 0.3125, 0.6017, 0.2969, 0.6017, 0.3281, 0.5, 0.3438, 0.5, 0.3438, 0.6017, 0.3281, 0.6017, 0.6406, 0.6386, 0.6562, 0.6386, 0.6562, 0.6755, 0.6406, 0.6755, 0.6719, 0.6386, 0.6875, 0.6386, 0.6875, 0.6755, 0.6719, 0.6755, 0.7031, 0.6386, 0.7188, 0.6386, 0.7188, 0.6755, 0.7031, 0.6755, 0.6406, 0.5, 0.6562, 0.5, 0.6562, 0.6017, 0.6406, 0.6017, 0.6719, 0.5, 0.6875, 0.5, 0.6875, 0.6017, 0.6719, 0.6017, 0.7031, 0.5, 0.7188, 0.5, 0.7188, 0.6017, 0.7031, 0.6017, 0.6406, 0.7216, 0.6562, 0.7216, 0.6562, 0.75, 0.6406, 0.75, 0.6719, 0.7216, 0.6875, 0.7216, 0.6875, 0.75, 0.6719, 0.75, 0.7031, 0.7216, 0.7188, 0.7216, 0.7188, 0.75, 0.7031, 0.75, 0.598, 0.7656, 0.625, 0.7656, 0.625, 0.7812, 0.598, 0.7812, 0.598, 0.7969, 0.625, 0.7969, 0.625, 0.8125, 0.598, 0.8125, 0.598, 0.8281, 0.625, 0.8281, 0.625, 0.8438, 0.598, 0.8438, 0.6406, 0.75, 0.6562, 0.75, 0.6562, 0.75, 0.6406, 0.75, 0.6719, 0.75, 0.6875, 0.75, 0.6875, 0.75, 0.6719, 0.75, 0.7031, 0.75, 0.7188, 0.75, 0.7188, 0.75, 0.7031, 0.75, 0.6406, 0.6755, 0.6562, 0.6755, 0.6562, 0.7216, 0.6406, 0.7216, 0.6719, 0.6755, 0.6875, 0.6755, 0.6875, 0.7216, 0.6719, 0.7216, 0.7031, 0.6755, 0.7188, 0.6755, 0.7188, 0.7216, 0.7031, 0.7216, 0.4448, 0.7656, 0.5146, 0.7656, 0.5146, 0.7812, 0.4448, 0.7812, 0.4448, 0.7969, 0.5146, 0.7969, 0.5146, 0.8125, 0.4448, 0.8125, 0.4448, 0.8281, 0.5146, 0.8281, 0.5146, 0.8438, 0.4448, 0.8438, 0.5771, 0.7656, 0.598, 0.7656, 0.598, 0.7812, 0.5771, 0.7812, 0.5771, 0.7969, 0.598, 0.7969, 0.598, 0.8125, 0.5771, 0.8125, 0.5771, 0.8281, 0.598, 0.8281, 0.598, 0.8438, 0.5771, 0.8438, 0.5355, 0.5, 0.5146, 0.5, 0.5146, 0.5, 0.5355, 0.5, 0.0, 0.0, 0.0, 0.0, 0.0, 0.0, 0.0, 0.0, 0.598, 0.375, 0.598, 0.3906, 0.598, 0.3906, 0.598, 0.375, 0.4448, 0.4844, 0.4448, 0.4688, 0.4448, 0.4688, 0.4448, 0.4844, 0.2656, 0.6755, 0.2812, 0.6755, 0.2812, 0.7216, 0.2656, 0.7216, 0.2969, 0.6755, 0.3125, 0.6755, 0.3125, 0.7216, 0.2969, 0.7216, 0.3281, 0.6755, 0.3438, 0.6755, 0.3438, 0.7216, 0.3281, 0.7216, 0.2656, 0.75, 0.2812, 0.75, 0.2812, 0.75, 0.2656, 0.75, 0.2969, 0.75, 0.3125, 0.75, 0.3125, 0.75, 0.2969, 0.75, 0.3281, 0.75, 0.3438, 0.75, 0.3438, 0.75, 0.3281, 0.75, 0.598, 0.3906, 0.625, 0.3906, 0.625, 0.4062, 0.598, 0.4062, 0.598, 0.4219, 0.625, 0.4219, 0.625, 0.4375, 0.598, 0.4375, 0.598, 0.4531, 0.625, 0.4531, 0.625, 0.4688, 0.598, 0.4688, 0.2656, 0.7216, 0.2812, 0.7216, 0.2812, 0.75, 0.2656, 0.75, 0.2969, 0.7216, 0.3125, 0.7216, 0.3125, 0.75, 0.2969, 0.75, 0.3281, 0.7216, 0.3438, 0.7216, 0.3438, 0.75, 0.3281, 0.75, 0.5146, 0.8281, 0.5355, 0.8281, 0.5355, 0.8438, 0.5146, 0.8438, 0.5355, 0.8281, 0.5563, 0.8281, 0.5563, 0.8437, 0.5355, 0.8438, 0.5563, 0.8281, 0.5771, 0.8281, 0.5771, 0.8438, 0.5563, 0.8437, 0.5146, 0.7969, 0.5355, 0.7969, 0.5355, 0.8125, 0.5146, 0.8125, 0.5355, 0.7969, 0.5563, 0.7969, 0.5563, 0.8125, 0.5355, 0.8125, 0.5563, 0.7969, 0.5771, 0.7969, 0.5771, 0.8125, 0.5563, 0.8125, 0.5146, 0.7656, 0.5355, 0.7656, 0.5355, 0.7812, 0.5146, 0.7812, 0.5355, 0.7656, 0.5563, 0.7656, 0.5563, 0.7812, 0.5355, 0.7812, 0.5563, 0.7656, 0.5771, 0.7656, 0.5771, 0.7812, 0.5563, 0.7812, 0.598, 0.5, 0.5771, 0.5, 0.5771, 0.5, 0.598, 0.5, 0.0, 0.0, 0.0, 0.0, 0.0, 0.0, 0.0, 0.0, 0.598, 0.4062, 0.598, 0.3906, 0.598, 0.3906, 0.598, 0.4062, 0.5146, 0.75, 0.5355, 0.75, 0.5355, 0.75, 0.5146, 0.75, 0.5355, 0.75, 0.5563, 0.75, 0.5563, 0.75, 0.5355, 0.75, 0.5563, 0.75, 0.5771, 0.75, 0.5771, 0.75, 0.5563, 0.75, 0.598, 0.75, 0.5771, 0.75, 0.5771, 0.75, 0.598, 0.75, 0.5771, 0.75, 0.5563, 0.75, 0.5563, 0.75, 0.5771, 0.75, 0.5563, 0.75, 0.5355, 0.75, 0.5355, 0.75, 0.5563, 0.75, 0.598, 0.75, 0.5771, 0.75, 0.5771, 0.75, 0.598, 0.75, 0.5771, 0.75, 0.5563, 0.75, 0.5563, 0.75, 0.5771, 0.75, 0.5563, 0.75, 0.5355, 0.75, 0.5355, 0.75, 0.5563, 0.75, 0.5146, 0.75, 0.5355, 0.75, 0.5355, 0.75, 0.5146, 0.75, 0.5355, 0.75, 0.5563, 0.75, 0.5563, 0.75, 0.5355, 0.75, 0.5563, 0.75, 0.5771, 0.75, 0.5771, 0.75, 0.5563, 0.75, 0.5146, 0.75, 0.5355, 0.75, 0.5355, 0.75, 0.5146, 0.75, 0.5355, 0.75, 0.5563, 0.75, 0.5563, 0.75, 0.5355, 0.75, 0.5563, 0.75, 0.5771, 0.75, 0.5771, 0.75, 0.5563, 0.75, 0.5146, 0.75, 0.5355, 0.75, 0.5355, 0.75, 0.5146, 0.75, 0.5355, 0.75, 0.5563, 0.75, 0.5563, 0.75, 0.5355, 0.75, 0.5563, 0.75, 0.5771, 0.75, 0.5771, 0.75, 0.5563, 0.75, 0.5146, 0.6017, 0.5355, 0.6017, 0.5355, 0.6386, 0.5146, 0.6386, 0.5355, 0.6017, 0.5563, 0.6017, 0.5563, 0.6386, 0.5355, 0.6386, 0.5563, 0.6017, 0.5771, 0.6017, 0.5771, 0.6386, 0.5563, 0.6386, 0.5146, 0.6017, 0.5355, 0.6017, 0.5355, 0.6017, 0.5146, 0.6017, 0.5355, 0.6017, 0.5563, 0.6017, 0.5563, 0.6017, 0.5355, 0.6017, 0.5563, 0.6017, 0.5771, 0.6017, 0.5771, 0.6017, 0.5563, 0.6017, 0.598, 0.6755, 0.5771, 0.6755, 0.5771, 0.6755, 0.598, 0.6755, 0.5771, 0.6755, 0.5563, 0.6755, 0.5563, 0.6755, 0.5771, 0.6755, 0.5563, 0.6755, 0.5355, 0.6755, 0.5355, 0.6755, 0.5563, 0.6755, 0.598, 0.6755, 0.5771, 0.6755, 0.5771, 0.6755, 0.598, 0.6755, 0.5771, 0.6755, 0.5563, 0.6755, 0.5563, 0.6755, 0.5771, 0.6755, 0.5563, 0.6755, 0.5355, 0.6755, 0.5355, 0.6755, 0.5563, 0.6755, 0.5146, 0.6017, 0.5355, 0.6017, 0.5355, 0.6017, 0.5146, 0.6017, 0.5355, 0.6017, 0.5563, 0.6017, 0.5563, 0.6017, 0.5355, 0.6017, 0.5563, 0.6017, 0.5771, 0.6017, 0.5771, 0.6017, 0.5563, 0.6017, 0.5146, 0.6386, 0.5355, 0.6386, 0.5355, 0.6755, 0.5146, 0.6755, 0.5355, 0.6386, 0.5563, 0.6386, 0.5563, 0.6755, 0.5355, 0.6755, 0.5563, 0.6386, 0.5771, 0.6386, 0.5771, 0.6755, 0.5563, 0.6755, 0.5146, 0.5, 0.5355, 0.5, 0.5355, 0.6017, 0.5146, 0.6017, 0.5355, 0.5, 0.5563, 0.5, 0.5563, 0.6017, 0.5355, 0.6017, 0.5563, 0.5, 0.5771, 0.5, 0.5771, 0.6017, 0.5563, 0.6017, 0.5146, 0.8594, 0.5355, 0.8594, 0.5355, 0.875, 0.5146, 0.875, 0.5355, 0.8594, 0.5563, 0.8594, 0.5563, 0.875, 0.5355, 0.875, 0.5563, 0.8594, 0.5771, 0.8594, 0.5771, 0.875, 0.5563, 0.875, 0.5146, 0.7216, 0.5355, 0.7216, 0.5355, 0.75, 0.5146, 0.75, 0.5355, 0.7216, 0.5563, 0.7216, 0.5563, 0.75, 0.5355, 0.75, 0.5563, 0.7216, 0.5771, 0.7216, 0.5771, 0.75, 0.5563, 0.75, 0.5146, 0.75, 0.5355, 0.75, 0.5355, 0.75, 0.5146, 0.75, 0.5355, 0.75, 0.5563, 0.75, 0.5563, 0.75, 0.5355, 0.75, 0.5563, 0.75, 0.5771, 0.75, 0.5771, 0.75, 0.5563, 0.75, 0.5146, 0.6755, 0.5355, 0.6755, 0.5355, 0.7216, 0.5146, 0.7216, 0.5355, 0.6755, 0.5563, 0.6755, 0.5563, 0.7216, 0.5355, 0.7216, 0.5563, 0.6755, 0.5771, 0.6755, 0.5771, 0.7216, 0.5563, 0.7216, 0.598, 0.4844, 0.598, 0.5, 0.598, 0.5, 0.598, 0.4844, 0.5355, 0.5, 0.5146, 0.5, 0.5146, 0.5, 0.5355, 0.5, 0.598, 0.3906, 0.598, 0.4062, 0.598, 0.4062, 0.598, 0.3906, 0.598, 0.4219, 0.598, 0.4375, 0.598, 0.4375, 0.598, 0.4219, 0.598, 0.4531, 0.598, 0.4688, 0.598, 0.4688, 0.598, 0.4531, 0.598, 0.5, 0.5771, 0.5, 0.5771, 0.5, 0.598, 0.5, 0.5771, 0.5, 0.5563, 0.5, 0.5563, 0.5, 0.5771, 0.5, 0.5563, 0.5, 0.5355, 0.5, 0.5355, 0.5, 0.5563, 0.5, 0.5563, 0.5, 0.5355, 0.5, 0.5355, 0.5, 0.5563, 0.5, 0.0, 0.0, 0.0, 0.0, 0.0, 0.0, 0.0, 0.0, 0.0, 0.0, 0.0, 0.0, 0.0, 0.0, 0.0, 0.0, 0.0, 0.0, 0.0, 0.0, 0.0, 0.0, 0.0, 0.0, 0.0, 0.0, 0.0, 0.0, 0.0, 0.0, 0.0, 0.0, 0.0, 0.0, 0.0, 0.0, 0.0, 0.0, 0.0, 0.0, 0.598, 0.4531, 0.598, 0.4375, 0.598, 0.4375, 0.598, 0.4531, 0.598, 0.4688, 0.598, 0.4844, 0.598, 0.4844, 0.598, 0.4688, 0.0, 0.0, 0.0, 0.0, 0.0, 0.0, 0.0, 0.0, 0.375, 0.4531, 0.4448, 0.4531, 0.4448, 0.4688, 0.375, 0.4688, 0.375, 0.4219, 0.4448, 0.4219, 0.4448, 0.4375, 0.375, 0.4375, 0.375, 0.3906, 0.4448, 0.3906, 0.4448, 0.4062, 0.375, 0.4062, 0.375, 0.8281, 0.4448, 0.8281, 0.4448, 0.8438, 0.375, 0.8438, 0.375, 0.7969, 0.4448, 0.7969, 0.4448, 0.8125, 0.375, 0.8125, 0.375, 0.7656, 0.4448, 0.7656, 0.4448, 0.7812, 0.375, 0.7812, 0.375, 0.75, 0.4448, 0.75, 0.4448, 0.75, 0.375, 0.75, 0.375, 0.75, 0.4448, 0.75, 0.4448, 0.75, 0.375, 0.75, 0.375, 0.6017, 0.4448, 0.6017, 0.4448, 0.6386, 0.375, 0.6386, 0.375, 0.6386, 0.4448, 0.6386, 0.4448, 0.6755, 0.375, 0.6755, 0.375, 0.5, 0.4448, 0.5, 0.4448, 0.6017, 0.375, 0.6017, 0.375, 0.8594, 0.4448, 0.8594, 0.4448, 0.875, 0.375, 0.875, 0.375, 0.7216, 0.4448, 0.7216, 0.4448, 0.75, 0.375, 0.75, 0.375, 0.4844, 0.4448, 0.4844, 0.4448, 0.5, 0.375, 0.5, 0.375, 0.75, 0.4448, 0.75, 0.4448, 0.75, 0.375, 0.75, 0.375, 0.6755, 0.4448, 0.6755, 0.4448, 0.7216, 0.375, 0.7216, 0.4448, 0.4844, 0.5146, 0.4844, 0.5146, 0.5, 0.4448, 0.5, 0.4448, 0.3906, 0.5146, 0.3906, 0.5146, 0.4062, 0.4448, 0.4062, 0.4448, 0.4219, 0.5146, 0.4219, 0.5146, 0.4375, 0.4448, 0.4375, 0.4448, 0.4531, 0.5146, 0.4531, 0.5146, 0.4688, 0.4448, 0.4688, 0.5146, 0.5, 0.4448, 0.5, 0.4448, 0.5, 0.5146, 0.5, 0.4448, 0.4219, 0.4448, 0.4062, 0.4448, 0.4062, 0.4448, 0.4219, 0.4448, 0.3906, 0.4448, 0.375, 0.4448, 0.375, 0.4448, 0.3906, 0.4448, 0.4688, 0.5146, 0.4688, 0.5146, 0.4844, 0.4448, 0.4844, 0.375, 0.4688, 0.4448, 0.4688, 0.4448, 0.4844, 0.375, 0.4844, 0.375, 0.75, 0.4448, 0.75, 0.4448, 0.7656, 0.375, 0.7656, 0.598, 0.4844, 0.598, 0.5, 0.598, 0.5, 0.598, 0.4844, 0.598, 0.4688, 0.598, 0.4844, 0.598, 0.4844, 0.598, 0.4688, 0.5563, 0.75, 0.5771, 0.75, 0.5771, 0.7656, 0.5563, 0.7656, 0.5355, 0.75, 0.5563, 0.75, 0.5563, 0.7656, 0.5355, 0.7656, 0.5146, 0.75, 0.5355, 0.75, 0.5355, 0.7656, 0.5146, 0.7656, 0.4448, 0.5, 0.4448, 0.4844, 0.4448, 0.4844, 0.4448, 0.5, 0.5771, 0.75, 0.598, 0.75, 0.598, 0.7656, 0.5771, 0.7656, 0.4448, 0.75, 0.5146, 0.75, 0.5146, 0.7656, 0.4448, 0.7656, 0.625, 0.6755, 0.6406, 0.6755, 0.6406, 0.7216, 0.625, 0.7216, 0.625, 0.75, 0.6406, 0.75, 0.6406, 0.75, 0.625, 0.75, 0.598, 0.75, 0.625, 0.75, 0.625, 0.7656, 0.598, 0.7656, 0.625, 0.7216, 0.6406, 0.7216, 0.6406, 0.75, 0.625, 0.75, 0.625, 0.5, 0.6406, 0.5, 0.6406, 0.6017, 0.625, 0.6017, 0.625, 0.6386, 0.6406, 0.6386, 0.6406, 0.6755, 0.625, 0.6755, 0.625, 0.6017, 0.6406, 0.6017, 0.6406, 0.6386, 0.625, 0.6386, 0.625, 0.75, 0.6406, 0.75, 0.6406, 0.75, 0.625, 0.75, 0.625, 0.75, 0.6406, 0.75, 0.6406, 0.75, 0.625, 0.75, 0.3438, 0.75, 0.3594, 0.75, 0.3594, 0.75, 0.3438, 0.75, 0.3438, 0.75, 0.3594, 0.75, 0.3594, 0.75, 0.3438, 0.75, 0.3438, 0.6017, 0.3594, 0.6017, 0.3594, 0.6386, 0.3438, 0.6386, 0.3438, 0.6386, 0.3594, 0.6386, 0.3594, 0.6755, 0.3438, 0.6755, 0.3438, 0.5, 0.3594, 0.5, 0.3594, 0.6017, 0.3438, 0.6017, 0.0, 0.0, 0.0, 0.0, 0.0, 0.0, 0.0, 0.0, 0.3438, 0.6755, 0.3594, 0.6755, 0.3594, 0.7216, 0.3438, 0.7216, 0.3438, 0.75, 0.3594, 0.75, 0.3594, 0.75, 0.3438, 0.75, 0.598, 0.4688, 0.625, 0.4688, 0.625, 0.4844, 0.598, 0.4844, 0.3438, 0.7216, 0.3594, 0.7216, 0.3594, 0.75, 0.3438, 0.75, 0.4448, 0.4375, 0.5146, 0.4375, 0.5146, 0.4531, 0.4448, 0.4531, 0.375, 0.7812, 0.4448, 0.7812, 0.4448, 0.7969, 0.375, 0.7969, 0.375, 0.4375, 0.4448, 0.4375, 0.4448, 0.4531, 0.375, 0.4531, 0.598, 0.4375, 0.598, 0.4531, 0.598, 0.4531, 0.598, 0.4375, 0.0, 0.0, 0.0, 0.0, 0.0, 0.0, 0.0, 0.0, 0.5563, 0.7812, 0.5771, 0.7812, 0.5771, 0.7969, 0.5563, 0.7969, 0.5355, 0.7812, 0.5563, 0.7812, 0.5563, 0.7969, 0.5355, 0.7969, 0.5146, 0.7812, 0.5355, 0.7812, 0.5355, 0.7969, 0.5146, 0.7969, 0.3125, 0.7216, 0.3281, 0.7216, 0.3281, 0.75, 0.3125, 0.75, 0.598, 0.4375, 0.625, 0.4375, 0.625, 0.4531, 0.598, 0.4531, 0.3125, 0.75, 0.3281, 0.75, 0.3281, 0.75, 0.3125, 0.75, 0.3125, 0.6755, 0.3281, 0.6755, 0.3281, 0.7216, 0.3125, 0.7216, 0.598, 0.4531, 0.598, 0.4688, 0.598, 0.4688, 0.598, 0.4531, 0.5771, 0.7812, 0.598, 0.7812, 0.598, 0.7969, 0.5771, 0.7969, 0.4448, 0.7812, 0.5146, 0.7812, 0.5146, 0.7969, 0.4448, 0.7969, 0.6562, 0.6755, 0.6719, 0.6755, 0.6719, 0.7216, 0.6562, 0.7216, 0.6562, 0.75, 0.6719, 0.75, 0.6719, 0.75, 0.6562, 0.75, 0.598, 0.7812, 0.625, 0.7812, 0.625, 0.7969, 0.598, 0.7969, 0.6562, 0.7216, 0.6719, 0.7216, 0.6719, 0.75, 0.6562, 0.75, 0.6562, 0.5, 0.6719, 0.5, 0.6719, 0.6017, 0.6562, 0.6017, 0.6562, 0.6386, 0.6719, 0.6386, 0.6719, 0.6755, 0.6562, 0.6755, 0.3125, 0.5, 0.3281, 0.5, 0.3281, 0.6017, 0.3125, 0.6017, 0.3125, 0.6386, 0.3281, 0.6386, 0.3281, 0.6755, 0.3125, 0.6755, 0.3125, 0.6017, 0.3281, 0.6017, 0.3281, 0.6386, 0.3125, 0.6386, 0.6562, 0.6017, 0.6719, 0.6017, 0.6719, 0.6386, 0.6562, 0.6386, 0.6562, 0.75, 0.6719, 0.75, 0.6719, 0.75, 0.6562, 0.75, 0.6562, 0.75, 0.6719, 0.75, 0.6719, 0.75, 0.6562, 0.75, 0.3125, 0.75, 0.3281, 0.75, 0.3281, 0.75, 0.3125, 0.75, 0.3125, 0.75, 0.3281, 0.75, 0.3281, 0.75, 0.3125, 0.75, 0.4448, 0.4688, 0.4448, 0.4531, 0.4448, 0.4531, 0.4448, 0.4688, 0.4448, 0.4375, 0.4448, 0.4219, 0.4448, 0.4219, 0.4448, 0.4375, 0.4448, 0.4062, 0.5146, 0.4062, 0.5146, 0.4219, 0.4448, 0.4219, 0.375, 0.8125, 0.4448, 0.8125, 0.4448, 0.8281, 0.375, 0.8281, 0.375, 0.4062, 0.4448, 0.4062, 0.4448, 0.4219, 0.375, 0.4219, 0.0, 0.0, 0.0, 0.0, 0.0, 0.0, 0.0, 0.0, 0.598, 0.4062, 0.598, 0.4219, 0.598, 0.4219, 0.598, 0.4062, 0.598, 0.4844, 0.598, 0.4688, 0.598, 0.4688, 0.598, 0.4844, 0.5563, 0.8125, 0.5771, 0.8125, 0.5771, 0.8281, 0.5563, 0.8281, 0.5355, 0.8125, 0.5563, 0.8125, 0.5563, 0.8281, 0.5355, 0.8281, 0.5146, 0.8125, 0.5355, 0.8125, 0.5355, 0.8281, 0.5146, 0.8281, 0.2812, 0.7216, 0.2969, 0.7216, 0.2969, 0.75, 0.2812, 0.75, 0.598, 0.4062, 0.625, 0.4062, 0.625, 0.4219, 0.598, 0.4219, 0.2812, 0.75, 0.2969, 0.75, 0.2969, 0.75, 0.2812, 0.75, 0.2812, 0.6755, 0.2969, 0.6755, 0.2969, 0.7216, 0.2812, 0.7216, 0.5771, 0.8125, 0.598, 0.8125, 0.598, 0.8281, 0.5771, 0.8281, 0.4448, 0.8125, 0.5146, 0.8125, 0.5146, 0.8281, 0.4448, 0.8281, 0.6875, 0.6755, 0.7031, 0.6755, 0.7031, 0.7216, 0.6875, 0.7216, 0.6875, 0.75, 0.7031, 0.75, 0.7031, 0.75, 0.6875, 0.75, 0.598, 0.8125, 0.625, 0.8125, 0.625, 0.8281, 0.598, 0.8281, 0.6875, 0.7216, 0.7031, 0.7216, 0.7031, 0.75, 0.6875, 0.75, 0.6875, 0.5, 0.7031, 0.5, 0.7031, 0.6017, 0.6875, 0.6017, 0.6875, 0.6386, 0.7031, 0.6386, 0.7031, 0.6755, 0.6875, 0.6755, 0.2812, 0.5, 0.2969, 0.5, 0.2969, 0.6017, 0.2812, 0.6017, 0.2812, 0.6386, 0.2969, 0.6386, 0.2969, 0.6755, 0.2812, 0.6755, 0.2812, 0.6017, 0.2969, 0.6017, 0.2969, 0.6386, 0.2812, 0.6386, 0.6875, 0.6017, 0.7031, 0.6017, 0.7031, 0.6386, 0.6875, 0.6386, 0.6875, 0.75, 0.7031, 0.75, 0.7031, 0.75, 0.6875, 0.75, 0.6875, 0.75, 0.7031, 0.75, 0.7031, 0.75, 0.6875, 0.75, 0.2812, 0.75, 0.2969, 0.75, 0.2969, 0.75, 0.2812, 0.75, 0.2812, 0.75, 0.2969, 0.75, 0.2969, 0.75, 0.2812, 0.75, 0.4448, 0.4062, 0.4448, 0.3906, 0.4448, 0.3906, 0.4448, 0.4062, 0.4448, 0.375, 0.5146, 0.375, 0.5146, 0.3906, 0.4448, 0.3906, 0.375, 0.8438, 0.4448, 0.8438, 0.4448, 0.8594, 0.375, 0.8594, 0.375, 0.375, 0.4448, 0.375, 0.4448, 0.3906, 0.375, 0.3906, 0.598, 0.4219, 0.598, 0.4375, 0.598, 0.4375, 0.598, 0.4219, 0.0, 0.0, 0.0, 0.0, 0.0, 0.0, 0.0, 0.0, 0.598, 0.375, 0.598, 0.3906, 0.598, 0.3906, 0.598, 0.375, 0.5563, 0.8437, 0.5771, 0.8438, 0.5771, 0.8594, 0.5563, 0.8594, 0.5355, 0.8438, 0.5563, 0.8437, 0.5563, 0.8594, 0.5355, 0.8594, 0.5146, 0.8438, 0.5355, 0.8438, 0.5355, 0.8594, 0.5146, 0.8594, 0.25, 0.7216, 0.2656, 0.7216, 0.2656, 0.75, 0.25, 0.75, 0.598, 0.375, 0.625, 0.375, 0.625, 0.3906, 0.598, 0.3906, 0.25, 0.75, 0.2656, 0.75, 0.2656, 0.75, 0.25, 0.75, 0.25, 0.6755, 0.2656, 0.6755, 0.2656, 0.7216, 0.25, 0.7216, 0.25, 0.5, 0.2656, 0.5, 0.2656, 0.6017, 0.25, 0.6017, 0.25, 0.6386, 0.2656, 0.6386, 0.2656, 0.6755, 0.25, 0.6755, 0.25, 0.6017, 0.2656, 0.6017, 0.2656, 0.6386, 0.25, 0.6386, 0.25, 0.75, 0.2656, 0.75, 0.2656, 0.75, 0.25, 0.75, 0.25, 0.75, 0.2656, 0.75, 0.2656, 0.75, 0.25, 0.75, 0.7188, 0.75, 0.7344, 0.75, 0.7344, 0.75, 0.7188, 0.75, 0.7188, 0.75, 0.7344, 0.75, 0.7344, 0.75, 0.7188, 0.75, 0.7188, 0.6017, 0.7344, 0.6017, 0.7344, 0.6386, 0.7188, 0.6386, 0.7188, 0.6386, 0.7344, 0.6386, 0.7344, 0.6755, 0.7188, 0.6755, 0.7188, 0.5, 0.7344, 0.5, 0.7344, 0.6017, 0.7188, 0.6017, 0.7188, 0.7216, 0.7344, 0.7216, 0.7344, 0.75, 0.7188, 0.75, 0.598, 0.8438, 0.625, 0.8438, 0.625, 0.8594, 0.598, 0.8594, 0.7188, 0.75, 0.7344, 0.75, 0.7344, 0.75, 0.7188, 0.75, 0.7188, 0.6755, 0.7344, 0.6755, 0.7344, 0.7216, 0.7188, 0.7216, 0.4448, 0.8438, 0.5146, 0.8438, 0.5146, 0.8594, 0.4448, 0.8594, 0.5771, 0.8438, 0.598, 0.8438, 0.598, 0.8594, 0.5771, 0.8594, 0.4448, 0.4062, 0.4448, 0.3906, 0.4448, 0.3906, 0.4448, 0.4062, 0.4448, 0.4062, 0.4448, 0.3906, 0.4448, 0.3906, 0.4448, 0.4062, 0.4448, 0.4062, 0.4448, 0.3906, 0.4448, 0.3906, 0.4448, 0.4062, 0.4448, 0.4375, 0.4448, 0.4219, 0.4448, 0.4219, 0.4448, 0.4375, 0.4448, 0.4375, 0.4448, 0.4219, 0.4448, 0.4219, 0.4448, 0.4375, 0.4448, 0.4375, 0.4448, 0.4219, 0.4448, 0.4219, 0.4448, 0.4375, 0.4448, 0.4688, 0.4448, 0.4531, 0.4448, 0.4531, 0.4448, 0.4688, 0.4448, 0.4688, 0.4448, 0.4531, 0.4448, 0.4531, 0.4448, 0.4687, 0.4448, 0.4687, 0.4448, 0.4531, 0.4448, 0.4531, 0.4448, 0.4688, 0.4448, 0.5, 0.4448, 0.4844, 0.4448, 0.4844, 0.4448, 0.5, 0.4448, 0.5, 0.4448, 0.4844, 0.4448, 0.4844, 0.4448, 0.5, 0.4448, 0.5, 0.4448, 0.4844, 0.4448, 0.4844, 0.4448, 0.5, 0.4448, 0.3906, 0.4448, 0.375, 0.4448, 0.375, 0.4448, 0.3906, 0.4448, 0.3906, 0.4448, 0.375, 0.4448, 0.375, 0.4448, 0.3906, 0.4448, 0.3906, 0.4448, 0.375, 0.4448, 0.375, 0.4448, 0.3906, 0.4448, 0.4219, 0.4448, 0.4062, 0.4448, 0.4062, 0.4448, 0.4219, 0.4448, 0.4219, 0.4448, 0.4062, 0.4448, 0.4062, 0.4448, 0.4219, 0.4448, 0.4219, 0.4448, 0.4062, 0.4448, 0.4062, 0.4448, 0.4219, 0.5146, 0.5, 0.4448, 0.5, 0.4448, 0.5, 0.5146, 0.5, 0.5146, 0.5, 0.4448, 0.5, 0.4448, 0.5, 0.5146, 0.5, 0.5146, 0.5, 0.4448, 0.5, 0.4448, 0.5, 0.5146, 0.5, 0.4448, 0.4844, 0.4448, 0.4688, 0.4448, 0.4688, 0.4448, 0.4844, 0.4448, 0.4844, 0.4448, 0.4688, 0.4448, 0.4687, 0.4448, 0.4844, 0.4448, 0.4844, 0.4448, 0.4687, 0.4448, 0.4688, 0.4448, 0.4844, 0.4448, 0.4531, 0.4448, 0.4375, 0.4448, 0.4375, 0.4448, 0.4531, 0.4448, 0.4531, 0.4448, 0.4375, 0.4448, 0.4375, 0.4448, 0.4531, 0.4448, 0.4531, 0.4448, 0.4375, 0.4448, 0.4375, 0.4448, 0.4531, 0.598, 0.4375, 0.598, 0.4375, 0.598, 0.4375, 0.598, 0.4375, 0.598, 0.4219, 0.598, 0.4375, 0.598, 0.4375, 0.598, 0.4219, 0.598, 0.4844, 0.598, 0.5, 0.598, 0.5, 0.598, 0.4844, 0.598, 0.3906, 0.598, 0.4062, 0.598, 0.4062, 0.598, 0.3906, 0.598, 0.4688, 0.598, 0.4844, 0.598, 0.4844, 0.598, 0.4688, 0.598, 0.4688, 0.598, 0.4531, 0.598, 0.4531, 0.598, 0.4688, 0.598, 0.4062, 0.598, 0.4219, 0.598, 0.4219, 0.598, 0.4062, 0.598, 0.375, 0.598, 0.3906, 0.598, 0.3906, 0.598, 0.375, 0.598, 0.4375, 0.598, 0.4531, 0.598, 0.4531, 0.598, 0.4375, 0.598, 0.4219, 0.598, 0.4062, 0.598, 0.4062, 0.598, 0.4219, 0.598, 0.4375, 0.598, 0.4219, 0.598, 0.4219, 0.598, 0.4375, 0.598, 0.5, 0.598, 0.5, 0.598, 0.5, 0.598, 0.5, 0.598, 0.5, 0.598, 0.4844, 0.598, 0.4844, 0.598, 0.5, 0.598, 0.4688, 0.598, 0.4531, 0.598, 0.4531, 0.598, 0.4688, 0.598, 0.4062, 0.598, 0.4219, 0.598, 0.4219, 0.598, 0.4062, 0.598, 0.3906, 0.598, 0.375, 0.598, 0.375, 0.598, 0.3906, 0.598, 0.3906, 0.598, 0.4062, 0.598, 0.4062, 0.598, 0.3906, 0.598, 0.4219, 0.598, 0.4062, 0.598, 0.4062, 0.598, 0.4219, 0.598, 0.4062, 0.598, 0.4219, 0.598, 0.4219, 0.598, 0.4062, 0.598, 0.4219, 0.598, 0.4219, 0.598, 0.4219, 0.598, 0.4219, 0.598, 0.4062, 0.598, 0.4062, 0.598, 0.4062, 0.598, 0.4062, 0.598, 0.4531, 0.598, 0.4688, 0.598, 0.4688, 0.598, 0.4531, 0.598, 0.4375, 0.598, 0.4531, 0.598, 0.4531, 0.598, 0.4375, 0.598, 0.4375, 0.598, 0.4531, 0.598, 0.4531, 0.598, 0.4375, 0.598, 0.4688, 0.598, 0.4688, 0.598, 0.4688, 0.598, 0.4688, 0.598, 0.4531, 0.598, 0.4375, 0.598, 0.4375, 0.598, 0.4531, 0.598, 0.4531, 0.598, 0.4688, 0.598, 0.4688, 0.598, 0.4531, 0.7188, 0.75, 0.7344, 0.75, 0.7344, 0.75, 0.7188, 0.75, 0.7188, 0.75, 0.7344, 0.75, 0.7344, 0.75, 0.7188, 0.75, 0.25, 0.75, 0.2656, 0.75, 0.2656, 0.75, 0.25, 0.75, 0.25, 0.75, 0.2656, 0.75, 0.2656, 0.75, 0.25, 0.75, 0.6875, 0.75, 0.7031, 0.75, 0.7031, 0.75, 0.6875, 0.75, 0.6875, 0.75, 0.7031, 0.75, 0.7031, 0.75, 0.6875, 0.75, 0.2812, 0.75, 0.2969, 0.75, 0.2969, 0.75, 0.2812, 0.75, 0.2812, 0.75, 0.2969, 0.75, 0.2969, 0.75, 0.2812, 0.75, 0.6562, 0.75, 0.6719, 0.75, 0.6719, 0.75, 0.6562, 0.75, 0.6562, 0.75, 0.6719, 0.75, 0.6719, 0.75, 0.6562, 0.75, 0.3125, 0.75, 0.3281, 0.75, 0.3281, 0.75, 0.3125, 0.75, 0.3125, 0.75, 0.3281, 0.75, 0.3281, 0.75, 0.3125, 0.75, 0.3438, 0.75, 0.3594, 0.75, 0.3594, 0.75, 0.3438, 0.75, 0.3438, 0.75, 0.3594, 0.75, 0.3594, 0.75, 0.3438, 0.75, 0.625, 0.75, 0.6406, 0.75, 0.6406, 0.75, 0.625, 0.75, 0.625, 0.75, 0.6406, 0.75, 0.6406, 0.75, 0.625, 0.75, 0.375, 0.75, 0.4448, 0.75, 0.4448, 0.75, 0.375, 0.75, 0.375, 0.75, 0.4448, 0.75, 0.4448, 0.75, 0.375, 0.75, 0.5563, 0.75, 0.5771, 0.75, 0.5771, 0.75, 0.5563, 0.75, 0.5563, 0.75, 0.5771, 0.75, 0.5771, 0.75, 0.5563, 0.75, 0.5355, 0.75, 0.5563, 0.75, 0.5563, 0.75, 0.5355, 0.75, 0.5355, 0.75, 0.5563, 0.75, 0.5563, 0.75, 0.5355, 0.75, 0.5146, 0.75, 0.5355, 0.75, 0.5355, 0.75, 0.5146, 0.75, 0.5146, 0.75, 0.5355, 0.75, 0.5355, 0.75, 0.5146, 0.75, 0.3281, 0.75, 0.3438, 0.75, 0.3438, 0.75, 0.3281, 0.75, 0.3281, 0.75, 0.3438, 0.75, 0.3438, 0.75, 0.3281, 0.75, 0.2969, 0.75, 0.3125, 0.75, 0.3125, 0.75, 0.2969, 0.75, 0.2969, 0.75, 0.3125, 0.75, 0.3125, 0.75, 0.2969, 0.75, 0.2656, 0.75, 0.2812, 0.75, 0.2812, 0.75, 0.2656, 0.75, 0.2656, 0.75, 0.2812, 0.75, 0.2812, 0.75, 0.2656, 0.75, 0.7031, 0.75, 0.7188, 0.75, 0.7188, 0.75, 0.7031, 0.75, 0.7031, 0.75, 0.7188, 0.75, 0.7188, 0.75, 0.7031, 0.75, 0.6719, 0.75, 0.6875, 0.75, 0.6875, 0.75, 0.6719, 0.75, 0.6719, 0.75, 0.6875, 0.75, 0.6875, 0.75, 0.6719, 0.75, 0.6406, 0.75, 0.6562, 0.75, 0.6562, 0.75, 0.6406, 0.75, 0.6406, 0.75, 0.6562, 0.75, 0.6562, 0.75, 0.6406, 0.75, 0.7344, 0.75, 0.75, 0.75, 0.75, 0.75, 0.7344, 0.75, 0.7344, 0.75, 0.75, 0.75, 0.75, 0.75, 0.7344, 0.75, 0.5771, 0.75, 0.598, 0.75, 0.598, 0.75, 0.5771, 0.75, 0.5771, 0.75, 0.598, 0.75, 0.598, 0.75, 0.5771, 0.75, 0.4448, 0.75, 0.5146, 0.75, 0.5146, 0.75, 0.4448, 0.75, 0.4448, 0.75, 0.5146, 0.75, 0.5146, 0.75, 0.4448, 0.75, 0.598, 0.75, 0.625, 0.75, 0.625, 0.75, 0.598, 0.75, 0.598, 0.75, 0.625, 0.75, 0.625, 0.75, 0.598, 0.75, 0.3594, 0.75, 0.375, 0.75, 0.375, 0.75, 0.3594, 0.75, 0.3594, 0.75, 0.375, 0.75, 0.375, 0.75, 0.3594, 0.75, 0.7344, 0.75, 0.75, 0.75, 0.75, 0.75, 0.7344, 0.75, 0.7344, 0.75, 0.7344, 0.75, 0.7344, 0.75, 0.7344, 0.75, 0.75, 0.75, 0.7344, 0.75, 0.7344, 0.75, 0.75, 0.75])
me_cube.materials.append(mat_material)
me_cube.use_remesh_preserve_volume = False
me_cube.use_remesh_preserve_attributes = False
me_cube.use_mirror_vertex_groups = False
me_cube.update()

# ---- objects
ob_cube = bpy.data.objects.new('Cube', me_cube)
ob_light = bpy.data.objects.new('Light', light_light)
ob_camera = bpy.data.objects.new('Camera', cam_camera)
ob_empty = bpy.data.objects.new('Empty', None)

# ---- transforms, parenting, visibility, modifiers, constraints
ob_cube.location = (-0.01905, 1.499e-08, -0.1116)
ob_cube.lock_rotations_4d = False
ob_cube.empty_display_type = 'ARROWS'
ob_cube.lineart.crease_threshold = 0.0
_m = ob_cube.modifiers.new('Mirror', 'MIRROR')
_m.use_clip = True
ob_light.location = (4.076, 1.005, 5.904)
ob_light.rotation_euler = (0.6503, 0.05522, 1.866)
ob_light.lock_rotations_4d = False
ob_light.empty_display_type = 'ARROWS'
ob_light.color = (0.0, 0.0, 0.0, 0.0)
ob_light.lineart.crease_threshold = 0.0
ob_camera.location = (7.359, -6.926, 4.958)
ob_camera.rotation_euler = (1.109, 0.0, 0.8149)
ob_camera.lock_rotations_4d = False
ob_camera.empty_display_type = 'ARROWS'
ob_camera.color = (0.0, 0.0, 0.0, 0.0)
ob_camera.display_type = 'WIRE'
ob_camera.lineart.crease_threshold = 0.0
ob_empty.location = (6.348, 5.453, 1.721)
ob_empty.rotation_euler = (1.571, -0.0, 1.571)
ob_empty.empty_display_type = 'IMAGE'
ob_empty.empty_display_size = 5.0
ob_empty.empty_image_depth = 'BACK'
ob_empty.show_empty_image_perspective = False
ob_empty.empty_image_side = 'FRONT'
ob_empty.lineart.crease_threshold = 0.0

# ---- collection membership
col_collection.objects.link(ob_cube)
col_collection.objects.link(ob_light)
col_collection.objects.link(ob_camera)
col_collection.objects.link(ob_empty)

# ---- scene / render settings (as saved in the file)
scene.camera = ob_camera
scene.frame_start = 1; scene.frame_end = 250; scene.frame_set(1)
scene.render.engine = 'BLENDER_EEVEE_NEXT'
scene.cycles.use_denoising = False
scene.cycles.samples = 128
scene.cycles.sampling_pattern = 'TABULATED_SOBOL'
scene.cycles.use_adaptive_sampling = False
scene.cycles.use_light_tree = False
scene.view_settings.view_transform = 'Filmic'
bpy.context.view_layer.update()
